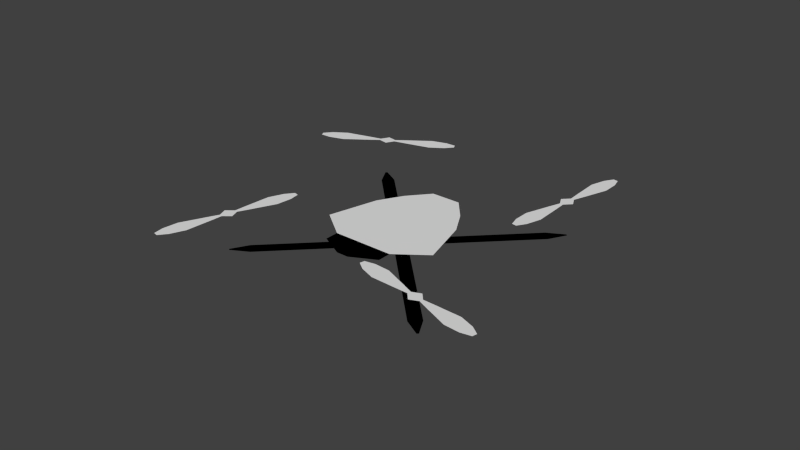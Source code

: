 # Source: drone2d.blend  (saved by Blender 2.69.0; exported with 4.5.12 LTS)
import bpy
from mathutils import Matrix  # noqa: F401  (used for matrix-valued properties, if any)

bpy.ops.wm.read_factory_settings(use_empty=True)
scene = bpy.context.scene
scene.name = 'Scene'

# ---- collections
col_collection_1 = bpy.data.collections.new('Collection 1'); scene.collection.children.link(col_collection_1)

# ---- world
world_world = bpy.data.worlds.new('World'); scene.world = world_world
world_world.color = (0.05088, 0.05088, 0.05088)
world_world.use_sun_shadow = False
world_world.sun_shadow_jitter_overblur = 0.0
world_world.cycles.sampling_method = 'MANUAL'
world_world.cycles.sample_map_resolution = 256

# ---- meshes
me_plane_003 = bpy.data.meshes.new('Plane.003')
me_plane_003.from_pydata([(0.6469, 0.0, 0.0), (-0.6469, 0.0, 0.0), (0.2145, 1.244, 0.0), (-0.2145, 1.244, 0.0), (-0.5821, 1.076, 0.0), (0.5821, 1.076, 0.0), (-0.7818, 0.8002, 0.0), (0.7818, 0.8002, 0.0), (-0.1581, 0.1349, 0.0), (0.1581, 0.1349, 0.0), (-0.5411, 0.5396, 0.0), (0.5411, 0.5396, 0.0), (-0.3879, 0.368, 0.0), (0.3879, 0.368, 0.0)], [], [(4, 5, 2, 3), (6, 7, 5, 4), (10, 11, 7, 6), (1, 0, 9, 8), (12, 13, 11, 10), (8, 9, 13, 12)])
me_plane_003.use_remesh_preserve_volume = False
me_plane_003.use_remesh_preserve_attributes = False
me_plane_003.use_mirror_vertex_groups = False
me_plane_003.update()
me_plane = bpy.data.meshes.new('Plane')
me_plane.from_pydata([(0.5459, -1.088, 0.0), (-0.5459, -1.088, 0.0), (0.5928, 0.6454, 0.0), (0.2694, 1.027, 0.0), (-0.2694, 1.027, 0.0), (-0.5928, 0.6454, 0.0), (-0.8404, 0.2089, 0.0), (0.8404, 0.2089, 0.0), (-1.08, -0.6914, 0.0), (1.08, -0.6914, 0.0), (0.5459, -1.088, 0.0), (-0.5459, -1.088, 0.0), (-0.5459, -1.334, 0.0), (0.5459, -1.334, 0.0), (0.5459, -1.334, 0.0), (-0.5459, -1.334, 0.0), (-0.1066, -1.562, 0.0), (0.1066, -1.562, 0.0), (0.1066, -1.562, 0.0), (-0.1066, -1.562, 0.0)], [], [(7, 6, 5, 2), (2, 5, 4, 3), (9, 8, 6, 7), (0, 1, 8, 9), (0, 10, 14, 13), (13, 14, 18, 17), (11, 1, 12, 15), (10, 11, 15, 14), (1, 0, 13, 12), (15, 12, 16, 19), (14, 15, 19, 18), (12, 13, 17, 16)])
me_plane.use_remesh_preserve_volume = False
me_plane.use_remesh_preserve_attributes = False
me_plane.use_mirror_vertex_groups = False
me_plane.update()
me_plane_001 = bpy.data.meshes.new('Plane.001')
me_plane_001.from_pydata([(0.116, 0.0, 0.0), (-0.116, 0.0, 0.0), (0.01849, 2.759, 0.0), (-0.01849, 2.759, 0.0), (-0.116, 2.422, 0.0), (0.116, 2.422, 0.0)], [], [(4, 5, 2, 3), (1, 0, 5, 4)])
me_plane_001.use_remesh_preserve_volume = False
me_plane_001.use_remesh_preserve_attributes = False
me_plane_001.use_mirror_vertex_groups = False
me_plane_001.update()

# ---- objects
ob_empty = bpy.data.objects.new('Empty', None)
ob_plane_005 = bpy.data.objects.new('Plane.005', me_plane_003)
ob_plane_004 = bpy.data.objects.new('Plane.004', me_plane_003)
ob_plane_003 = bpy.data.objects.new('Plane.003', me_plane_003)
ob_plane_002 = bpy.data.objects.new('Plane.002', me_plane_003)
ob_plane = bpy.data.objects.new('Plane', me_plane)
ob_plane_001 = bpy.data.objects.new('Plane.001', me_plane_001)

# ---- transforms, parenting, visibility, modifiers, constraints
ob_empty.location = (5.559, 2.357, 0.6243)
ob_empty.rotation_euler = (0.0, -0.0, -3.0)
ob_empty.empty_image_offset = (0.0, 0.0)
ob_empty.lineart.crease_threshold = 0.0
ob_plane_005.location = (1.936, -1.996, 0.6243)
ob_plane_005.rotation_euler = (0.0, 0.0, -1.928)
ob_plane_005.scale = (0.1986, 1.0, 1.0)
ob_plane_005.lineart.crease_threshold = 0.0
_m = ob_plane_005.modifiers.new('Mirror', 'MIRROR')
_m.use_axis = (False, True, False)
_c = ob_plane_005.constraints.new('COPY_ROTATION'); _c.name = 'Copy Rotation'
_c.target = ob_empty
_c.use_x = False
_c.use_y = False
_c.mix_mode = 'OFFSET'
_c.use_offset = True
ob_plane_004.location = (-1.964, -1.896, 0.6243)
ob_plane_004.rotation_euler = (0.0, -0.0, -0.4073)
ob_plane_004.scale = (0.1986, 1.0, 1.0)
ob_plane_004.lineart.crease_threshold = 0.0
_m = ob_plane_004.modifiers.new('Mirror', 'MIRROR')
_m.use_axis = (False, True, False)
_c = ob_plane_004.constraints.new('COPY_ROTATION'); _c.name = 'Copy Rotation'
_c.target = ob_empty
_c.use_x = False
_c.use_y = False
_c.mix_mode = 'OFFSET'
_c.use_offset = True
ob_plane_003.location = (-1.964, 2.004, 0.6243)
ob_plane_003.rotation_euler = (0.0, -0.0, -1.267)
ob_plane_003.scale = (0.1986, 1.0, 1.0)
ob_plane_003.lineart.crease_threshold = 0.0
_m = ob_plane_003.modifiers.new('Mirror', 'MIRROR')
_m.use_axis = (False, True, False)
_c = ob_plane_003.constraints.new('COPY_ROTATION'); _c.name = 'Copy Rotation'
_c.target = ob_empty
_c.use_x = False
_c.use_y = False
_c.mix_mode = 'OFFSET'
_c.use_offset = True
ob_plane_002.location = (1.936, 1.904, 0.6243)
ob_plane_002.rotation_euler = (0.0, -0.0, -0.2951)
ob_plane_002.scale = (0.1986, 1.0, 1.0)
ob_plane_002.lineart.crease_threshold = 0.0
_m = ob_plane_002.modifiers.new('Mirror', 'MIRROR')
_m.use_axis = (False, True, False)
_c = ob_plane_002.constraints.new('COPY_ROTATION'); _c.name = 'Copy Rotation'
_c.target = ob_empty
_c.use_x = False
_c.use_y = False
_c.mix_mode = 'OFFSET'
_c.use_offset = True
ob_plane.location = (0.0, 0.182, 0.3475)
ob_plane.lineart.crease_threshold = 0.0
ob_plane_001.location = (0.0, 0.0, 0.0)
ob_plane_001.rotation_euler = (0.0, -0.0, -0.7854)
ob_plane_001.lineart.crease_threshold = 0.0
_m = ob_plane_001.modifiers.new('Mirror.001', 'MIRROR')
_m.use_axis = (True, True, False)
_m.use_clip = True
_m = ob_plane_001.modifiers.new('Mirror', 'MIRROR')
_m.mirror_object = ob_plane

# ---- collection membership
col_collection_1.objects.link(ob_empty)
col_collection_1.objects.link(ob_plane_005)
col_collection_1.objects.link(ob_plane_004)
col_collection_1.objects.link(ob_plane_003)
col_collection_1.objects.link(ob_plane_002)
col_collection_1.objects.link(ob_plane)
col_collection_1.objects.link(ob_plane_001)

# ---- scene / render settings (as saved in the file)
scene.frame_start = 1; scene.frame_end = 250; scene.frame_set(10)
scene.render.engine = 'CYCLES'
scene.render.image_settings.compression = 90
scene.render.resolution_percentage = 50
scene.render.dither_intensity = 0.0
scene.cycles.use_denoising = False
scene.cycles.samples = 10
scene.cycles.sampling_pattern = 'TABULATED_SOBOL'
scene.cycles.light_sampling_threshold = 0.0
scene.cycles.use_adaptive_sampling = False
scene.cycles.use_light_tree = False
scene.cycles.blur_glossy = 0.0
scene.cycles.volume_bounces = 1
scene.cycles.pixel_filter_type = 'GAUSSIAN'
scene.cycles.sample_clamp_indirect = 0.0
scene.view_settings.view_transform = 'Standard'
bpy.context.view_layer.update()

# ---- added for rendering (the .blend has no active camera and no usable light): camera, sun
cam_auto = bpy.data.cameras.new('AutoCamera')
cam_auto.lens = 50.0
cam_auto.sensor_width = 36.0
cam_auto.clip_end = 1000.0
ob_auto_camera = bpy.data.objects.new('AutoCamera', cam_auto)
scene.collection.objects.link(ob_auto_camera)
ob_auto_camera.location = (10.2288, -12.2746, 8.49521)
ob_auto_camera.rotation_euler = (1.09748, -7.21219e-08, 0.694738)
scene.camera = ob_auto_camera
light_auto_sun = bpy.data.lights.new('AutoSun', 'SUN')
light_auto_sun.energy = 3.0
light_auto_sun.angle = 0.0523599
ob_auto_sun = bpy.data.objects.new('AutoSun', light_auto_sun)
scene.collection.objects.link(ob_auto_sun)
ob_auto_sun.rotation_euler = (0.872665, 0.174533, 0.523599)
bpy.context.view_layer.update()
